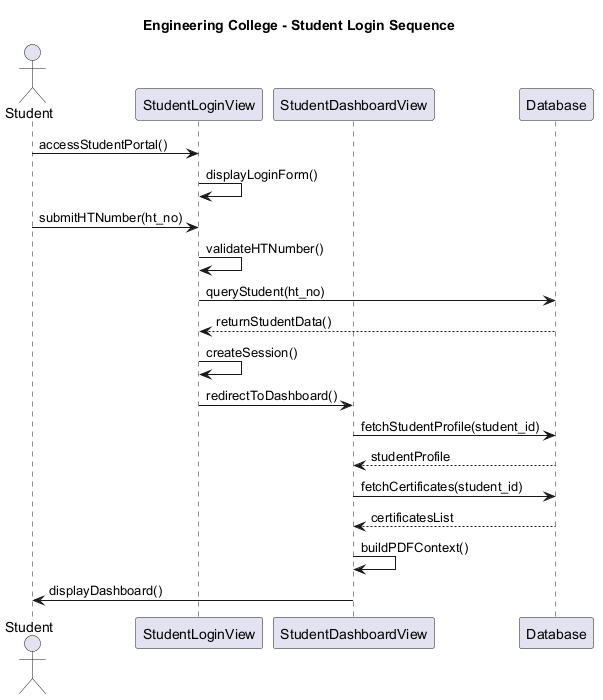

The diagram above was rendered by PlantUML. Its source (embedded in the PNG):
@startuml 15_Sequence_Diagram_Student_Login
' Engineering College - Sequence Diagram for STUDENT Login
' A4 Page Layout

title Engineering College - Student Login Sequence

actor Student
participant "StudentLoginView" as View
participant "StudentDashboardView" as Dashboard
participant "Database" as DB

Student -> View: accessStudentPortal()
View -> View: displayLoginForm()
Student -> View: submitHTNumber(ht_no)
View -> View: validateHTNumber()
View -> DB: queryStudent(ht_no)
DB --> View: returnStudentData()
View -> View: createSession()
View -> Dashboard: redirectToDashboard()
Dashboard -> DB: fetchStudentProfile(student_id)
DB --> Dashboard: studentProfile
Dashboard -> DB: fetchCertificates(student_id)
DB --> Dashboard: certificatesList
Dashboard -> Dashboard: buildPDFContext()
Dashboard -> Student: displayDashboard()

@enduml